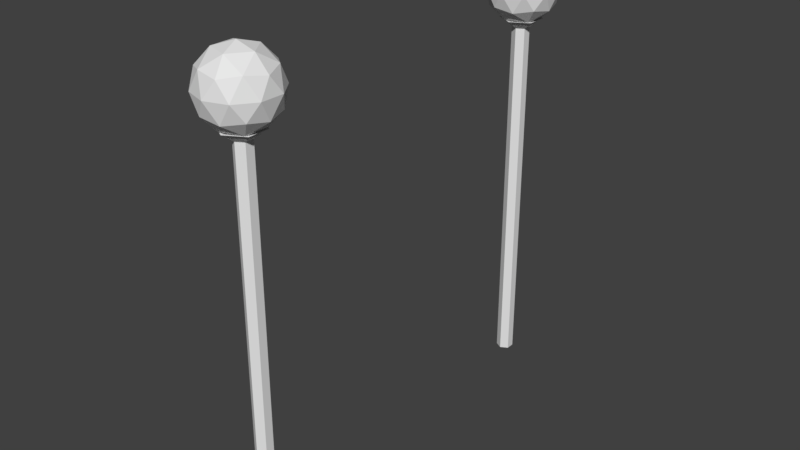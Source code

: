 # Source: Staff_0.2x0.2x1.2.blend  (saved by Blender 2.79.0; exported with 4.5.12 LTS)
import bpy
from mathutils import Matrix  # noqa: F401  (used for matrix-valued properties, if any)

bpy.ops.wm.read_factory_settings(use_empty=True)
scene = bpy.context.scene
scene.name = 'Scene'

# ---- collections
col_collection_1 = bpy.data.collections.new('Collection 1'); scene.collection.children.link(col_collection_1)

# ---- world
world_world = bpy.data.worlds.new('World'); scene.world = world_world
world_world.color = (0.05088, 0.05088, 0.05088)
world_world.use_sun_shadow = False
world_world.sun_shadow_jitter_overblur = 0.0
world_world.cycles.sampling_method = 'MANUAL'

# ---- meshes
me_icosphere = bpy.data.meshes.new('Icosphere')
me_icosphere.from_pydata([(0.0, 0.0, -0.1), (0.07236, -0.05257, -0.04472), (-0.02764, -0.08506, -0.04472), (-0.08944, 0.0, -0.04472), (-0.02764, 0.08506, -0.04472), (0.07236, 0.05257, -0.04472), (0.02764, -0.08506, 0.04472), (-0.07236, -0.05257, 0.04472), (-0.07236, 0.05257, 0.04472), (0.02764, 0.08506, 0.04472), (0.08944, 0.0, 0.04472), (0.0, 0.0, 0.1), (-0.01625, -0.05, -0.08507), (0.04253, -0.0309, -0.08507), (0.02629, -0.0809, -0.05257), (0.08506, 0.0, -0.05257), (0.04253, 0.0309, -0.08507), (-0.05257, 0.0, -0.08507), (-0.06882, -0.05, -0.05257), (-0.01625, 0.05, -0.08507), (-0.06882, 0.05, -0.05257), (0.02629, 0.0809, -0.05257), (0.09511, -0.0309, 0.0), (0.09511, 0.0309, 0.0), (0.0, -0.1, 0.0), (0.05878, -0.0809, 0.0), (-0.09511, -0.0309, 0.0), (-0.05878, -0.0809, 0.0), (-0.05878, 0.0809, 0.0), (-0.09511, 0.0309, 0.0), (0.05878, 0.0809, 0.0), (0.0, 0.1, 0.0), (0.06882, -0.05, 0.05257), (-0.02629, -0.0809, 0.05257), (-0.08506, 0.0, 0.05257), (-0.02629, 0.0809, 0.05257), (0.06882, 0.05, 0.05257), (0.01625, -0.05, 0.08507), (0.05257, 0.0, 0.08507), (-0.04253, -0.0309, 0.08507), (-0.04253, 0.0309, 0.08507), (0.01625, 0.05, 0.08507)], [], [(0, 13, 12), (1, 13, 15), (0, 12, 17), (0, 17, 19), (0, 19, 16), (1, 15, 22), (2, 14, 24), (3, 18, 26), (4, 20, 28), (5, 21, 30), (1, 22, 25), (2, 24, 27), (3, 26, 29), (4, 28, 31), (5, 30, 23), (6, 32, 37), (7, 33, 39), (8, 34, 40), (9, 35, 41), (10, 36, 38), (38, 41, 11), (38, 36, 41), (36, 9, 41), (41, 40, 11), (41, 35, 40), (35, 8, 40), (40, 39, 11), (40, 34, 39), (34, 7, 39), (39, 37, 11), (39, 33, 37), (33, 6, 37), (37, 38, 11), (37, 32, 38), (32, 10, 38), (23, 36, 10), (23, 30, 36), (30, 9, 36), (31, 35, 9), (31, 28, 35), (28, 8, 35), (29, 34, 8), (29, 26, 34), (26, 7, 34), (27, 33, 7), (27, 24, 33), (24, 6, 33), (25, 32, 6), (25, 22, 32), (22, 10, 32), (30, 31, 9), (30, 21, 31), (21, 4, 31), (28, 29, 8), (28, 20, 29), (20, 3, 29), (26, 27, 7), (26, 18, 27), (18, 2, 27), (24, 25, 6), (24, 14, 25), (14, 1, 25), (22, 23, 10), (22, 15, 23), (15, 5, 23), (16, 21, 5), (16, 19, 21), (19, 4, 21), (19, 20, 4), (19, 17, 20), (17, 3, 20), (17, 18, 3), (17, 12, 18), (12, 2, 18), (15, 16, 5), (15, 13, 16), (13, 0, 16), (12, 14, 2), (12, 13, 14), (13, 1, 14)])
me_icosphere.use_remesh_preserve_volume = False
me_icosphere.use_remesh_preserve_attributes = False
me_icosphere.use_mirror_vertex_groups = False
me_icosphere.update()
me_cylinder = bpy.data.meshes.new('Cylinder')
me_cylinder.from_pydata([(0.0, 0.025, 0.0), (0.0, 0.025, 1.0), (0.02165, 0.0125, 0.0), (0.02165, 0.0125, 1.0), (0.02165, -0.0125, 0.0), (0.02165, -0.0125, 1.0), (-2.186e-09, -0.025, 0.0), (-2.186e-09, -0.025, 1.0), (-0.02165, -0.0125, 0.0), (-0.02165, -0.0125, 1.0), (-0.02165, 0.0125, 0.0), (-0.02165, 0.0125, 1.0), (0.03634, 0.02098, 1.012), (1.574e-08, 0.04196, 1.012), (0.03634, -0.02098, 1.012), (1.208e-08, -0.04196, 1.012), (-0.03634, -0.02098, 1.012), (-0.03634, 0.02098, 1.012), (0.03634, 0.02098, 1.018), (1.947e-08, 0.04196, 1.018), (0.03634, -0.02098, 1.018), (1.58e-08, -0.04196, 1.018), (-0.03634, -0.02098, 1.018), (-0.03634, 0.02098, 1.018), (0.0531, 0.03066, 1.025), (1.556e-08, 0.06132, 1.025), (0.0531, -0.03066, 1.025), (1.02e-08, -0.06132, 1.025), (-0.0531, -0.03066, 1.025), (-0.0531, 0.03066, 1.025)], [], [(0, 1, 3, 2), (2, 3, 5, 4), (4, 5, 7, 6), (6, 7, 9, 8), (9, 7, 15, 16), (8, 9, 11, 10), (10, 11, 1, 0), (0, 2, 4, 6, 8, 10), (17, 16, 22, 23), (5, 3, 12, 14), (11, 9, 16, 17), (3, 1, 13, 12), (7, 5, 14, 15), (1, 11, 17, 13), (22, 21, 27, 28), (15, 14, 20, 21), (12, 13, 19, 18), (13, 17, 23, 19), (16, 15, 21, 22), (14, 12, 18, 20), (24, 25, 29, 28, 27, 26), (20, 18, 24, 26), (23, 22, 28, 29), (21, 20, 26, 27), (18, 19, 25, 24), (19, 23, 29, 25)])
me_cylinder.use_remesh_preserve_volume = False
me_cylinder.use_remesh_preserve_attributes = False
me_cylinder.use_mirror_vertex_groups = False
me_cylinder.update()
me_staff_0_2x0_2x1_2_a = bpy.data.meshes.new('Staff_0.2x0.2x1.2_A')
me_staff_0_2x0_2x1_2_a.from_pydata([(0.0, 0.025, 0.0), (0.0, 0.025, 1.0), (0.02165, 0.0125, 0.0), (0.02165, 0.0125, 1.0), (0.02165, -0.0125, 0.0), (0.02165, -0.0125, 1.0), (-2.186e-09, -0.025, 0.0), (-2.186e-09, -0.025, 1.0), (-0.02165, -0.0125, 0.0), (-0.02165, -0.0125, 1.0), (-0.02165, 0.0125, 0.0), (-0.02165, 0.0125, 1.0), (0.03634, 0.02098, 1.012), (1.574e-08, 0.04196, 1.012), (0.03634, -0.02098, 1.012), (1.208e-08, -0.04196, 1.012), (-0.03634, -0.02098, 1.012), (-0.03634, 0.02098, 1.012), (0.03634, 0.02098, 1.018), (1.947e-08, 0.04196, 1.018), (0.03634, -0.02098, 1.018), (1.58e-08, -0.04196, 1.018), (-0.03634, -0.02098, 1.018), (-0.03634, 0.02098, 1.018), (0.0531, 0.03066, 1.025), (1.556e-08, 0.06132, 1.025), (0.0531, -0.03066, 1.025), (1.02e-08, -0.06132, 1.025), (-0.0531, -0.03066, 1.025), (-0.0531, 0.03066, 1.025), (0.0, 0.0, 1.01), (0.07685, -0.05583, 1.065), (-0.02935, -0.09034, 1.065), (-0.09499, 0.0, 1.065), (-0.02935, 0.09034, 1.065), (0.07685, 0.05583, 1.065), (0.02935, -0.09034, 1.155), (-0.07685, -0.05583, 1.155), (-0.07685, 0.05583, 1.155), (0.02935, 0.09034, 1.155), (0.09499, 0.0, 1.155), (0.0, 0.0, 1.21), (-0.01725, -0.0531, 1.025), (0.04517, -0.03282, 1.025), (0.02792, -0.08592, 1.057), (0.09034, 0.0, 1.057), (0.04517, 0.03282, 1.025), (-0.05583, 0.0, 1.025), (-0.07309, -0.0531, 1.057), (-0.01725, 0.0531, 1.025), (-0.07309, 0.0531, 1.057), (0.02792, 0.08592, 1.057), (0.101, -0.03282, 1.11), (0.101, 0.03282, 1.11), (0.0, -0.1062, 1.11), (0.06242, -0.08592, 1.11), (-0.101, -0.03282, 1.11), (-0.06242, -0.08592, 1.11), (-0.06242, 0.08592, 1.11), (-0.101, 0.03282, 1.11), (0.06242, 0.08592, 1.11), (0.0, 0.1062, 1.11), (0.07309, -0.0531, 1.163), (-0.02792, -0.08592, 1.163), (-0.09034, 0.0, 1.163), (-0.02792, 0.08592, 1.163), (0.07309, 0.0531, 1.163), (0.01725, -0.0531, 1.195), (0.05583, 0.0, 1.195), (-0.04517, -0.03282, 1.195), (-0.04517, 0.03282, 1.195), (0.01725, 0.0531, 1.195)], [], [(0, 1, 3, 2), (2, 3, 5, 4), (4, 5, 7, 6), (6, 7, 9, 8), (9, 7, 15, 16), (8, 9, 11, 10), (10, 11, 1, 0), (0, 2, 4, 6, 8, 10), (17, 16, 22, 23), (5, 3, 12, 14), (11, 9, 16, 17), (3, 1, 13, 12), (7, 5, 14, 15), (1, 11, 17, 13), (22, 21, 27, 28), (15, 14, 20, 21), (12, 13, 19, 18), (13, 17, 23, 19), (16, 15, 21, 22), (14, 12, 18, 20), (24, 25, 29, 28, 27, 26), (20, 18, 24, 26), (23, 22, 28, 29), (21, 20, 26, 27), (18, 19, 25, 24), (19, 23, 29, 25), (30, 43, 42), (31, 43, 45), (30, 42, 47), (30, 47, 49), (30, 49, 46), (31, 45, 52), (32, 44, 54), (33, 48, 56), (34, 50, 58), (35, 51, 60), (31, 52, 55), (32, 54, 57), (33, 56, 59), (34, 58, 61), (35, 60, 53), (36, 62, 67), (37, 63, 69), (38, 64, 70), (39, 65, 71), (40, 66, 68), (68, 71, 41), (68, 66, 71), (66, 39, 71), (71, 70, 41), (71, 65, 70), (65, 38, 70), (70, 69, 41), (70, 64, 69), (64, 37, 69), (69, 67, 41), (69, 63, 67), (63, 36, 67), (67, 68, 41), (67, 62, 68), (62, 40, 68), (53, 66, 40), (53, 60, 66), (60, 39, 66), (61, 65, 39), (61, 58, 65), (58, 38, 65), (59, 64, 38), (59, 56, 64), (56, 37, 64), (57, 63, 37), (57, 54, 63), (54, 36, 63), (55, 62, 36), (55, 52, 62), (52, 40, 62), (60, 61, 39), (60, 51, 61), (51, 34, 61), (58, 59, 38), (58, 50, 59), (50, 33, 59), (56, 57, 37), (56, 48, 57), (48, 32, 57), (54, 55, 36), (54, 44, 55), (44, 31, 55), (52, 53, 40), (52, 45, 53), (45, 35, 53), (46, 51, 35), (46, 49, 51), (49, 34, 51), (49, 50, 34), (49, 47, 50), (47, 33, 50), (47, 48, 33), (47, 42, 48), (42, 32, 48), (45, 46, 35), (45, 43, 46), (43, 30, 46), (42, 44, 32), (42, 43, 44), (43, 31, 44)])
me_staff_0_2x0_2x1_2_a.use_remesh_preserve_volume = False
me_staff_0_2x0_2x1_2_a.use_remesh_preserve_attributes = False
me_staff_0_2x0_2x1_2_a.use_mirror_vertex_groups = False
me_staff_0_2x0_2x1_2_a.update()

# ---- objects
ob_icosphere = bpy.data.objects.new('Icosphere', me_icosphere)
ob_cylinder = bpy.data.objects.new('Cylinder', me_cylinder)
ob_staff_0_2x0_2x1_2 = bpy.data.objects.new('Staff_0.2x0.2x1.2', me_staff_0_2x0_2x1_2_a)

# ---- transforms, parenting, visibility, modifiers, constraints
ob_icosphere.location = (0.0, 0.0, 1.11)
ob_icosphere.lineart.crease_threshold = 0.0
ob_cylinder.location = (0.0, 0.0, 0.0)
ob_cylinder.scale = (0.9416, 0.9416, 1.0)
ob_cylinder.lineart.crease_threshold = 0.0
ob_staff_0_2x0_2x1_2.location = (0.0, 1.0, 0.0)
ob_staff_0_2x0_2x1_2.scale = (0.9416, 0.9416, 1.0)
ob_staff_0_2x0_2x1_2.lineart.crease_threshold = 0.0

# ---- collection membership
col_collection_1.objects.link(ob_icosphere)
col_collection_1.objects.link(ob_cylinder)
col_collection_1.objects.link(ob_staff_0_2x0_2x1_2)

# ---- scene / render settings (as saved in the file)
scene.frame_start = 1; scene.frame_end = 250; scene.frame_set(1)
scene.render.engine = 'BLENDER_EEVEE_NEXT'
scene.render.resolution_percentage = 50
scene.render.dither_intensity = 0.0
scene.cycles.use_denoising = False
scene.cycles.samples = 128
scene.cycles.sampling_pattern = 'TABULATED_SOBOL'
scene.cycles.use_adaptive_sampling = False
scene.cycles.use_light_tree = False
scene.cycles.blur_glossy = 0.0
scene.cycles.sample_clamp_indirect = 0.0
scene.view_settings.view_transform = 'Standard'
bpy.context.view_layer.update()

# ---- added for rendering (the .blend has no active camera and no usable light): camera, sun
cam_auto = bpy.data.cameras.new('AutoCamera')
cam_auto.lens = 50.0
cam_auto.sensor_width = 36.0
cam_auto.clip_end = 1000.0
ob_auto_camera = bpy.data.objects.new('AutoCamera', cam_auto)
scene.collection.objects.link(ob_auto_camera)
ob_auto_camera.location = (1.58651, -1.40381, 1.8742)
ob_auto_camera.rotation_euler = (1.09748, -7.21219e-08, 0.694738)
scene.camera = ob_auto_camera
light_auto_sun = bpy.data.lights.new('AutoSun', 'SUN')
light_auto_sun.energy = 3.0
light_auto_sun.angle = 0.0523599
ob_auto_sun = bpy.data.objects.new('AutoSun', light_auto_sun)
scene.collection.objects.link(ob_auto_sun)
ob_auto_sun.rotation_euler = (0.872665, 0.174533, 0.523599)
bpy.context.view_layer.update()
